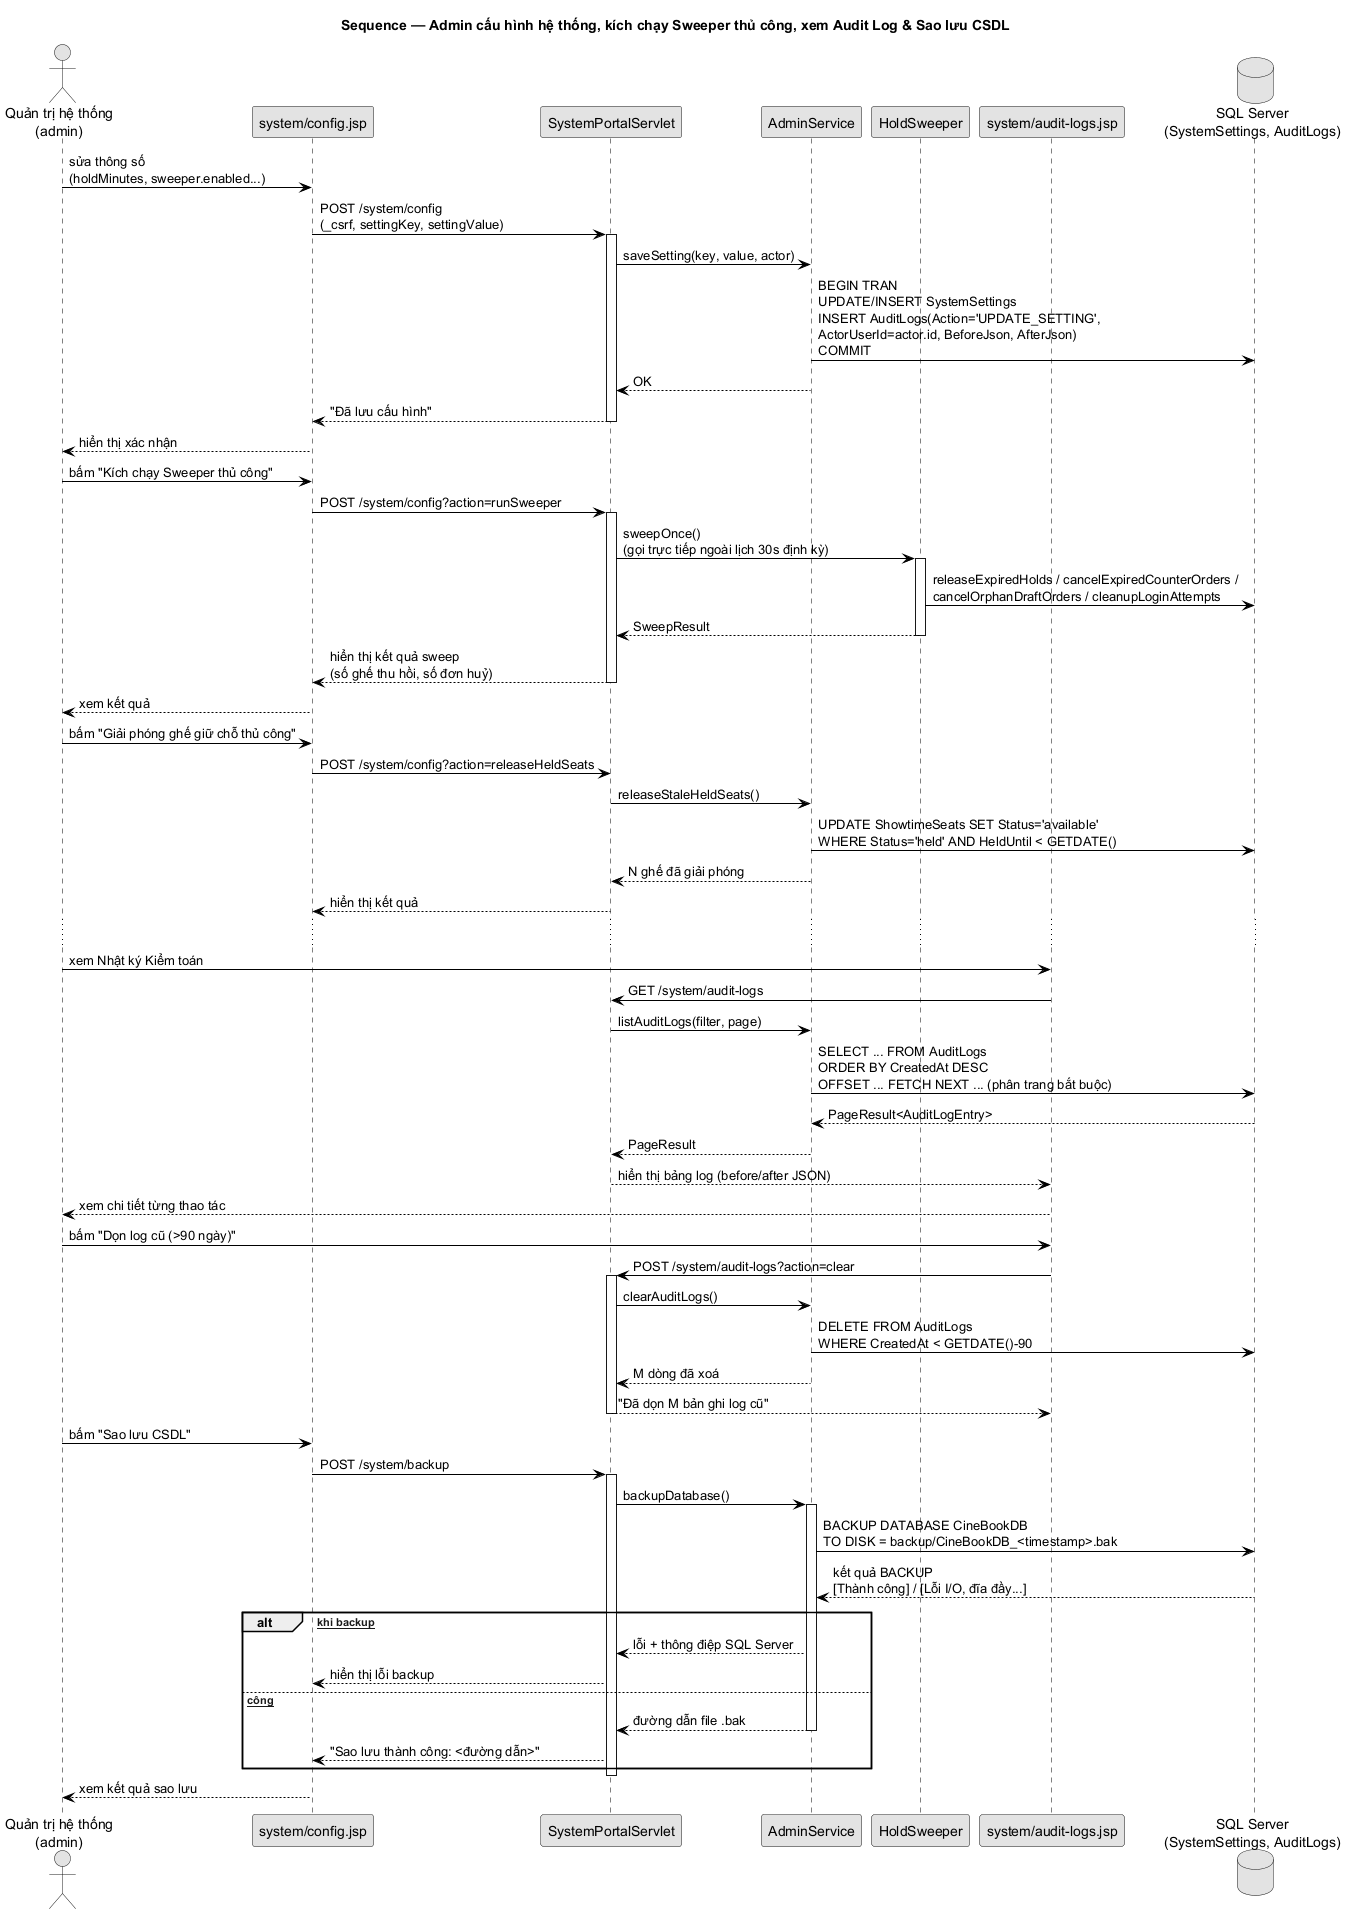

The diagram above was rendered by PlantUML. Its source (embedded in the PNG):
@startuml SEQ_12_AdminCauHinhAuditBackup
title Sequence — Admin cấu hình hệ thống, kích chạy Sweeper thủ công, xem Audit Log & Sao lưu CSDL
skinparam monochrome true
skinparam shadowing false
skinparam defaultFontName SansSerif
skinparam ArrowThickness 1
skinparam sequence {
  ArrowColor black
  LifeLineBorderColor black
}

actor "Quản trị hệ thống\n(admin)" as Admin
participant "system/config.jsp" as ConfigView
participant "SystemPortalServlet" as Servlet
participant "AdminService" as Svc
participant "HoldSweeper" as Sweeper
participant "system/audit-logs.jsp" as AuditView
database "SQL Server\n(SystemSettings, AuditLogs)" as DB

Admin -> ConfigView : sửa thông số\n(holdMinutes, sweeper.enabled...)
ConfigView -> Servlet : POST /system/config\n(_csrf, settingKey, settingValue)
activate Servlet
Servlet -> Svc : saveSetting(key, value, actor)
Svc -> DB : BEGIN TRAN\nUPDATE/INSERT SystemSettings\nINSERT AuditLogs(Action='UPDATE_SETTING',\nActorUserId=actor.id, BeforeJson, AfterJson)\nCOMMIT
Svc --> Servlet : OK
Servlet --> ConfigView : "Đã lưu cấu hình"
deactivate Servlet
ConfigView --> Admin : hiển thị xác nhận

Admin -> ConfigView : bấm "Kích chạy Sweeper thủ công"
ConfigView -> Servlet : POST /system/config?action=runSweeper
activate Servlet
Servlet -> Sweeper : sweepOnce()\n(gọi trực tiếp ngoài lịch 30s định kỳ)
activate Sweeper
Sweeper -> DB : releaseExpiredHolds / cancelExpiredCounterOrders /\ncancelOrphanDraftOrders / cleanupLoginAttempts
Sweeper --> Servlet : SweepResult
deactivate Sweeper
Servlet --> ConfigView : hiển thị kết quả sweep\n(số ghế thu hồi, số đơn huỷ)
deactivate Servlet
ConfigView --> Admin : xem kết quả

Admin -> ConfigView : bấm "Giải phóng ghế giữ chỗ thủ công"
ConfigView -> Servlet : POST /system/config?action=releaseHeldSeats
Servlet -> Svc : releaseStaleHeldSeats()
Svc -> DB : UPDATE ShowtimeSeats SET Status='available'\nWHERE Status='held' AND HeldUntil < GETDATE()
Svc --> Servlet : N ghế đã giải phóng
Servlet --> ConfigView : hiển thị kết quả

...

Admin -> AuditView : xem Nhật ký Kiểm toán
AuditView -> Servlet : GET /system/audit-logs
Servlet -> Svc : listAuditLogs(filter, page)
Svc -> DB : SELECT ... FROM AuditLogs\nORDER BY CreatedAt DESC\nOFFSET ... FETCH NEXT ... (phân trang bắt buộc)
DB --> Svc : PageResult<AuditLogEntry>
Svc --> Servlet : PageResult
Servlet --> AuditView : hiển thị bảng log (before/after JSON)
AuditView --> Admin : xem chi tiết từng thao tác

Admin -> AuditView : bấm "Dọn log cũ (>90 ngày)"
AuditView -> Servlet : POST /system/audit-logs?action=clear
activate Servlet
Servlet -> Svc : clearAuditLogs()
Svc -> DB : DELETE FROM AuditLogs\nWHERE CreatedAt < GETDATE()-90
Svc --> Servlet : M dòng đã xoá
Servlet --> AuditView : "Đã dọn M bản ghi log cũ"
deactivate Servlet

Admin -> ConfigView : bấm "Sao lưu CSDL"
ConfigView -> Servlet : POST /system/backup
activate Servlet
Servlet -> Svc : backupDatabase()
activate Svc
Svc -> DB : BACKUP DATABASE CineBookDB\nTO DISK = backup/CineBookDB_<timestamp>.bak
DB --> Svc : kết quả BACKUP\n[Thành công] / [Lỗi I/O, đĩa đầy...]
alt [Lỗi khi backup]
  Svc --> Servlet : lỗi + thông điệp SQL Server
  Servlet --> ConfigView : hiển thị lỗi backup
else [Thành công]
  Svc --> Servlet : đường dẫn file .bak
  deactivate Svc
  Servlet --> ConfigView : "Sao lưu thành công: <đường dẫn>"
end
deactivate Servlet
ConfigView --> Admin : xem kết quả sao lưu
@enduml